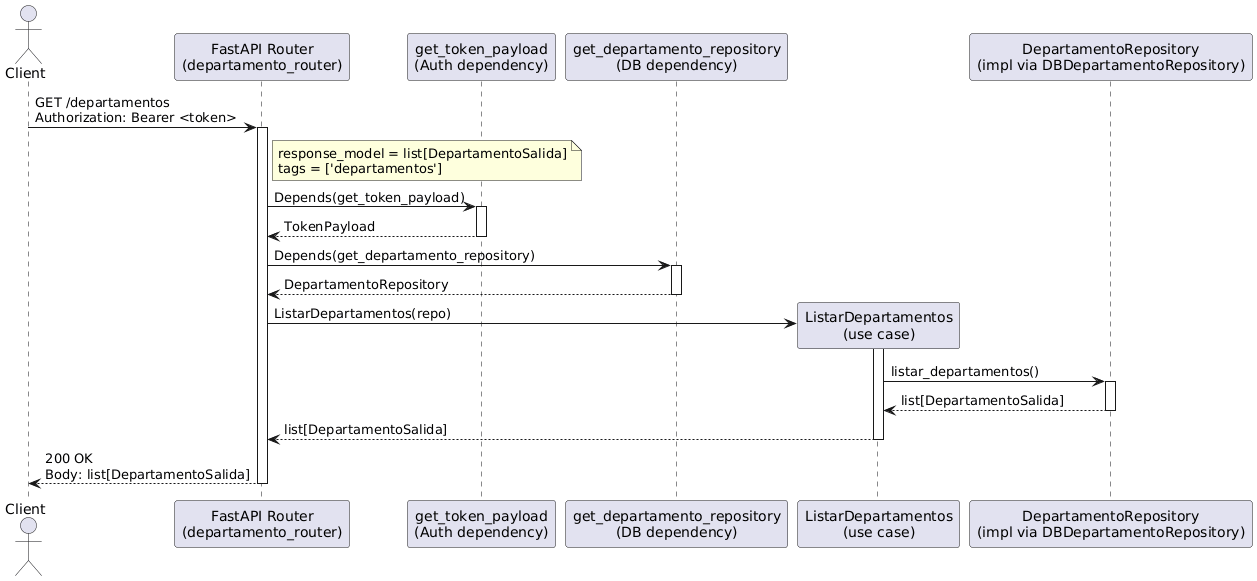

The diagram above was rendered by PlantUML. Its source (embedded in the PNG):
@startuml
actor Client
participant "FastAPI Router\n(departamento_router)" as Router
participant "get_token_payload\n(Auth dependency)" as GetToken
participant "get_departamento_repository\n(DB dependency)" as GetRepo
participant "ListarDepartamentos\n(use case)" as UseCase
participant "DepartamentoRepository\n(impl via DBDepartamentoRepository)" as Repo

Client -> Router: GET /departamentos\nAuthorization: Bearer <token>
activate Router
note right of Router
response_model = list[DepartamentoSalida]
tags = ['departamentos']
end note

Router -> GetToken: Depends(get_token_payload)
activate GetToken
GetToken --> Router: TokenPayload
deactivate GetToken

Router -> GetRepo: Depends(get_departamento_repository)
activate GetRepo
GetRepo --> Router: DepartamentoRepository
deactivate GetRepo

create UseCase
Router -> UseCase: ListarDepartamentos(repo)
activate UseCase

UseCase -> Repo: listar_departamentos()
activate Repo
Repo --> UseCase: list[DepartamentoSalida]
deactivate Repo

UseCase --> Router: list[DepartamentoSalida]
deactivate UseCase

Router --> Client: 200 OK\nBody: list[DepartamentoSalida]
deactivate Router
@enduml